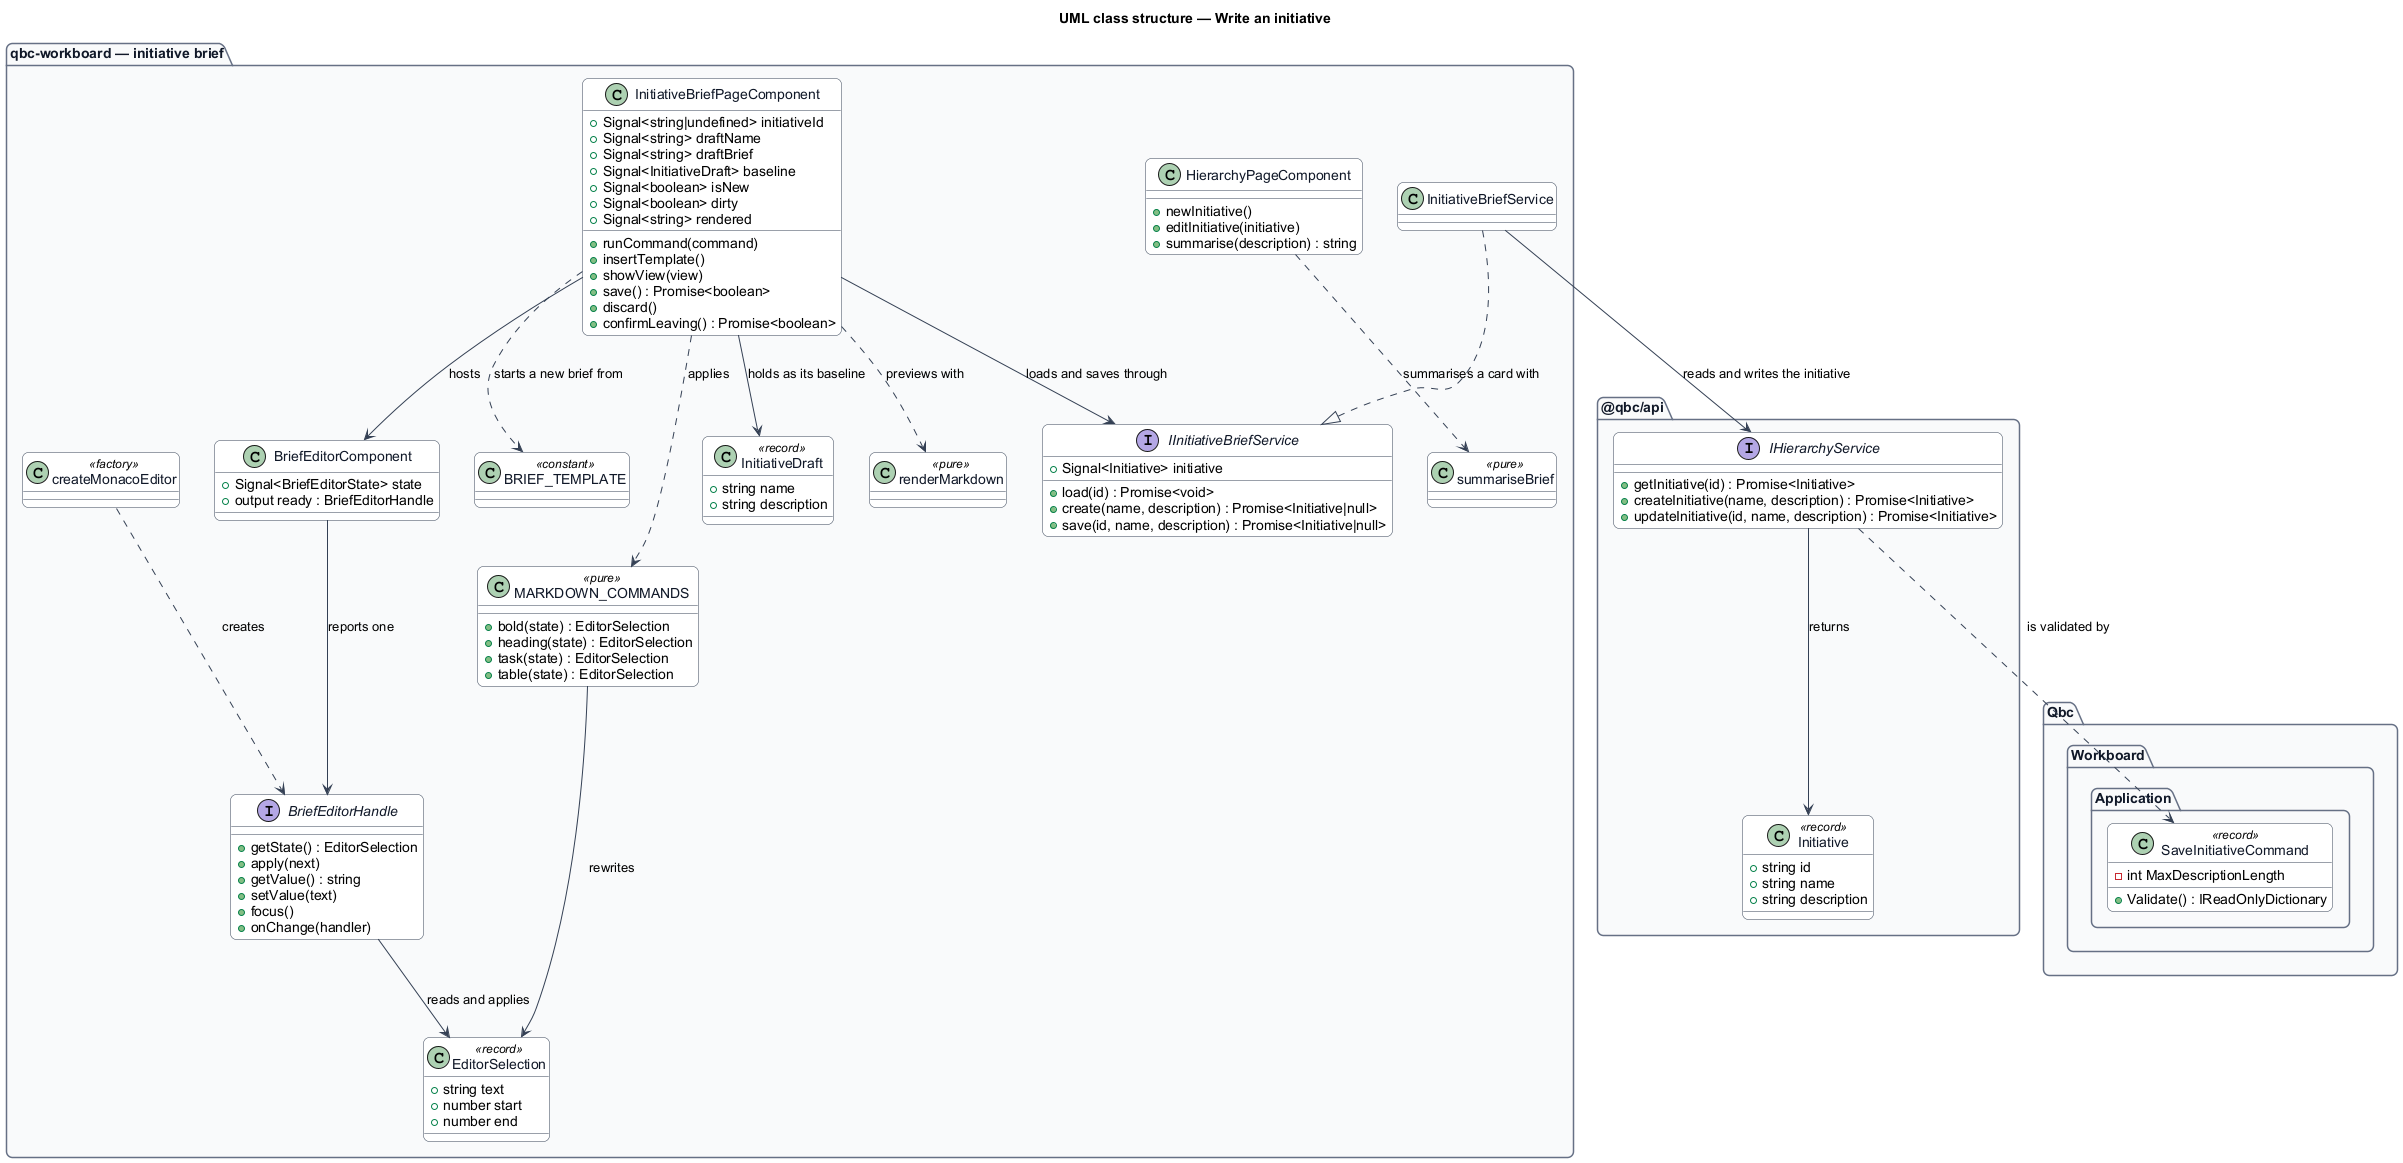

The diagram above was rendered by PlantUML. Its source (embedded in the PNG):
@startuml
title UML class structure — Write an initiative
skinparam backgroundColor #FFFFFF
skinparam shadowing false
skinparam roundcorner 12
skinparam defaultFontName Arial
skinparam ArrowColor #344054
skinparam class {
  BorderColor #344054
  FontColor #101828
  BackgroundColor #FFFFFF
}
skinparam package {
  BorderColor #667085
  FontColor #101828
  BackgroundColor #F9FAFB
}

package "qbc-workboard — initiative brief" {
  class HierarchyPageComponent {
    +newInitiative()
    +editInitiative(initiative)
    +summarise(description) : string
  }

  class InitiativeBriefPageComponent {
    +Signal<string|undefined> initiativeId
    +Signal<string> draftName
    +Signal<string> draftBrief
    +Signal<InitiativeDraft> baseline
    +Signal<boolean> isNew
    +Signal<boolean> dirty
    +Signal<string> rendered
    +runCommand(command)
    +insertTemplate()
    +showView(view)
    +save() : Promise<boolean>
    +discard()
    +confirmLeaving() : Promise<boolean>
  }

  interface IInitiativeBriefService {
    +Signal<Initiative> initiative
    +load(id) : Promise<void>
    +create(name, description) : Promise<Initiative|null>
    +save(id, name, description) : Promise<Initiative|null>
  }

  class InitiativeBriefService

  class BriefEditorComponent {
    +Signal<BriefEditorState> state
    +output ready : BriefEditorHandle
  }

  interface BriefEditorHandle {
    +getState() : EditorSelection
    +apply(next)
    +getValue() : string
    +setValue(text)
    +focus()
    +onChange(handler)
  }

  class createMonacoEditor <<factory>>

  class MARKDOWN_COMMANDS <<pure>> {
    +bold(state) : EditorSelection
    +heading(state) : EditorSelection
    +task(state) : EditorSelection
    +table(state) : EditorSelection
  }

  class renderMarkdown <<pure>>
  class summariseBrief <<pure>>
  class BRIEF_TEMPLATE <<constant>>

  class EditorSelection <<record>> {
    +string text
    +number start
    +number end
  }

  class InitiativeDraft <<record>> {
    +string name
    +string description
  }
}

package "@qbc/api" {
  interface IHierarchyService {
    +getInitiative(id) : Promise<Initiative>
    +createInitiative(name, description) : Promise<Initiative>
    +updateInitiative(id, name, description) : Promise<Initiative>
  }
  class Initiative <<record>> {
    +string id
    +string name
    +string description
  }
}

package "Qbc.Workboard.Application" {
  class SaveInitiativeCommand <<record>> {
    -int MaxDescriptionLength
    +Validate() : IReadOnlyDictionary
  }
}

InitiativeBriefPageComponent --> IInitiativeBriefService : loads and saves through
InitiativeBriefService ..|> IInitiativeBriefService
InitiativeBriefService --> IHierarchyService : reads and writes the initiative
IHierarchyService --> Initiative : returns
InitiativeBriefPageComponent --> BriefEditorComponent : hosts
BriefEditorComponent --> BriefEditorHandle : reports one
createMonacoEditor ..> BriefEditorHandle : creates
InitiativeBriefPageComponent ..> MARKDOWN_COMMANDS : applies
InitiativeBriefPageComponent ..> renderMarkdown : previews with
InitiativeBriefPageComponent ..> BRIEF_TEMPLATE : starts a new brief from
InitiativeBriefPageComponent --> InitiativeDraft : holds as its baseline
HierarchyPageComponent ..> summariseBrief : summarises a card with
MARKDOWN_COMMANDS --> EditorSelection : rewrites
BriefEditorHandle --> EditorSelection : reads and applies
IHierarchyService ..> SaveInitiativeCommand : is validated by
@enduml